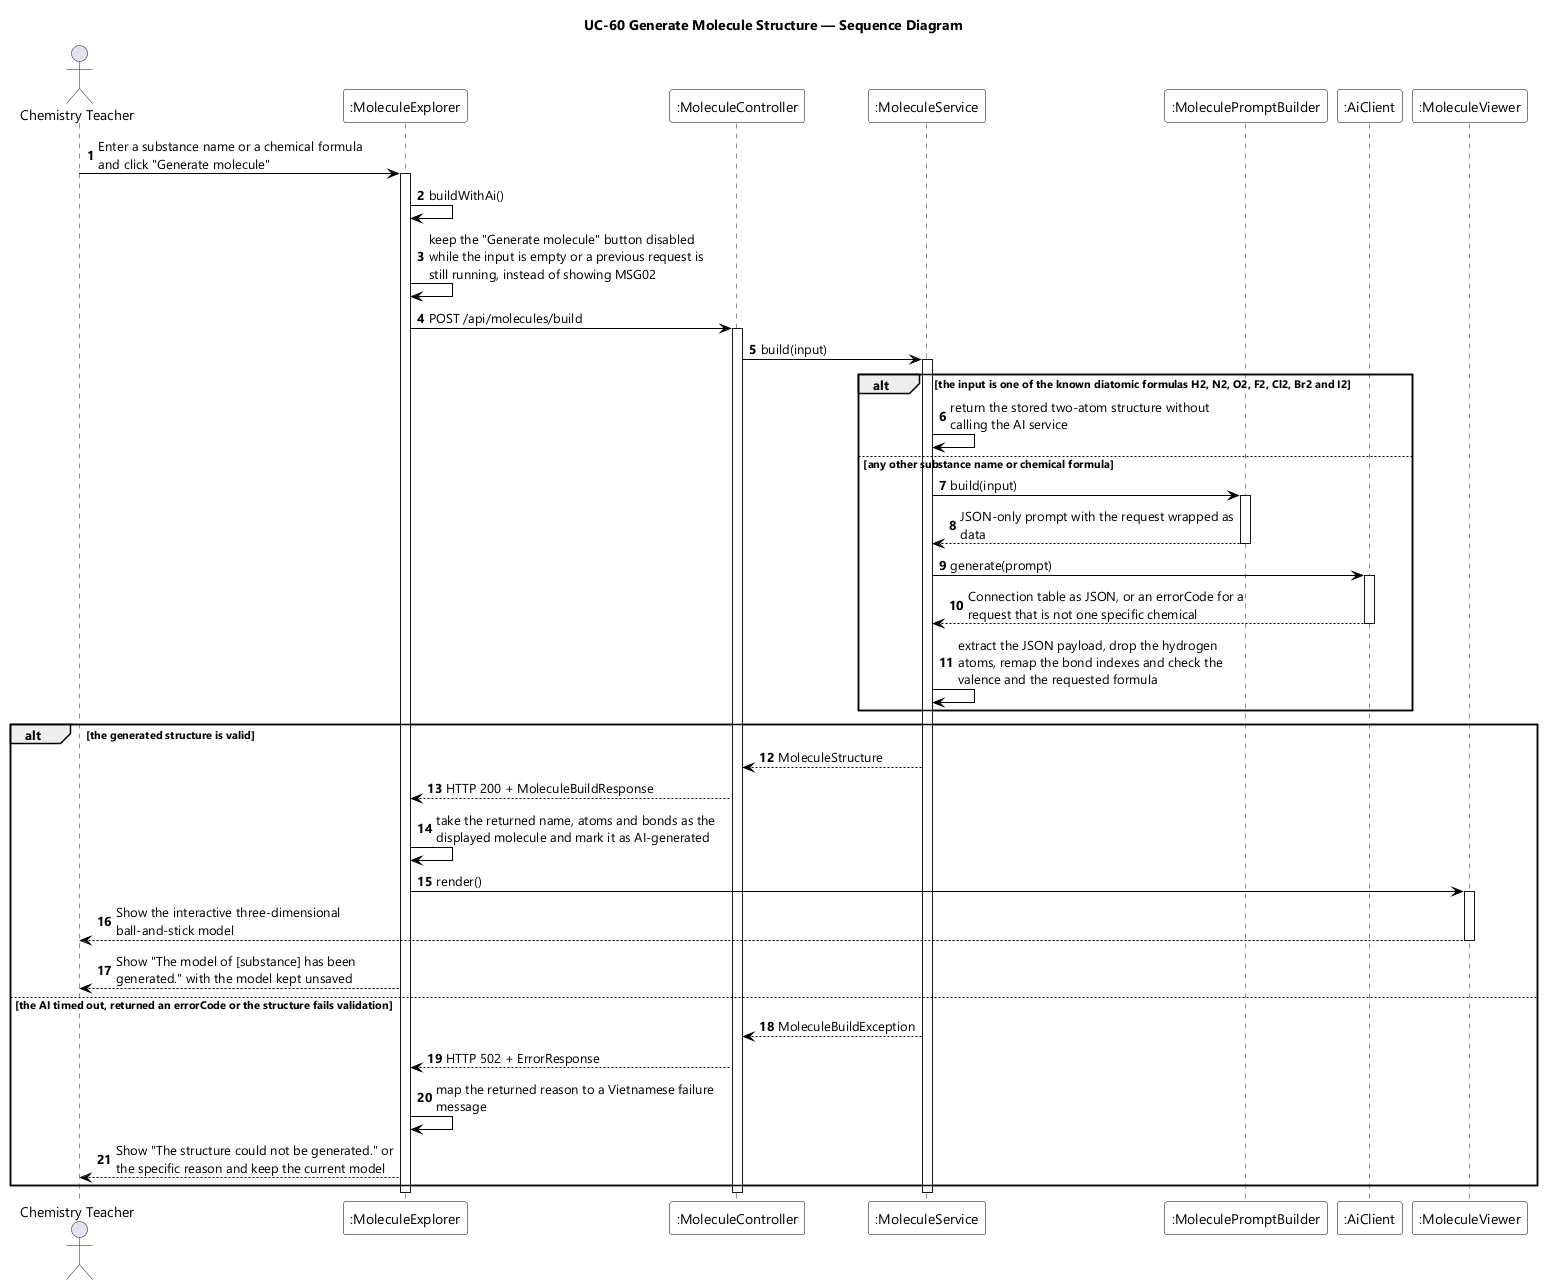

The diagram above was rendered by PlantUML. Its source (embedded in the PNG):
@startuml UC-60 Generate Molecule Structure - Sequence Diagram
skinparamlocked dpi 96
skinparam defaultFontName "Segoe UI"
skinparam shadowing false
skinparam ParticipantBackgroundColor #FFFFFF
skinparam ParticipantBorderColor #000000
skinparam ArrowColor #000000
skinparam sequenceMessageAlign left
skinparam maxMessageSize 280
title UC-60 Generate Molecule Structure — Sequence Diagram

actor "Chemistry Teacher" as Teacher
participant ":MoleculeExplorer" as EXP
participant ":MoleculeController" as CTL
participant ":MoleculeService" as SVC
participant ":MoleculePromptBuilder" as PB
participant ":AiClient" as AI
participant ":MoleculeViewer" as VIEW

autonumber
Teacher -> EXP : Enter a substance name or a chemical formula and click "Generate molecule"
activate EXP
EXP -> EXP : buildWithAi()
EXP -> EXP : keep the "Generate molecule" button disabled while the input is empty or a previous request is still running, instead of showing MSG02
EXP -> CTL : POST /api/molecules/build
activate CTL
CTL -> SVC : build(input)
activate SVC

alt the input is one of the known diatomic formulas H2, N2, O2, F2, Cl2, Br2 and I2
  SVC -> SVC : return the stored two-atom structure without calling the AI service
else any other substance name or chemical formula
  SVC -> PB : build(input)
  activate PB
  PB --> SVC : JSON-only prompt with the request wrapped as data
  deactivate PB
  SVC -> AI : generate(prompt)
  activate AI
  AI --> SVC : Connection table as JSON, or an errorCode for a request that is not one specific chemical
  deactivate AI
  SVC -> SVC : extract the JSON payload, drop the hydrogen atoms, remap the bond indexes and check the valence and the requested formula
end

alt the generated structure is valid
  SVC --> CTL : MoleculeStructure
  CTL --> EXP : HTTP 200 + MoleculeBuildResponse
  EXP -> EXP : take the returned name, atoms and bonds as the displayed molecule and mark it as AI-generated
  EXP -> VIEW : render()
  activate VIEW
  VIEW --> Teacher : Show the interactive three-dimensional ball-and-stick model
  deactivate VIEW
  EXP --> Teacher : Show "The model of [substance] has been generated." with the model kept unsaved
else the AI timed out, returned an errorCode or the structure fails validation
  SVC --> CTL : MoleculeBuildException
  CTL --> EXP : HTTP 502 + ErrorResponse
  EXP -> EXP : map the returned reason to a Vietnamese failure message
  EXP --> Teacher : Show "The structure could not be generated." or the specific reason and keep the current model
end
deactivate SVC
deactivate CTL
deactivate EXP
@enduml